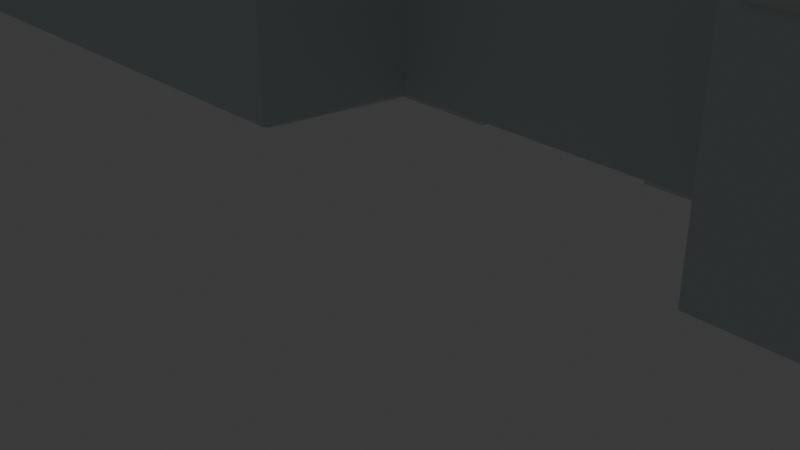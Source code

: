 # Source: Kapitol_MAIN.blend  (saved by Blender 4.3.34; exported with 4.5.12 LTS)
import bpy
from mathutils import Matrix  # noqa: F401  (used for matrix-valued properties, if any)

bpy.ops.wm.read_factory_settings(use_empty=True)
scene = bpy.context.scene
scene.name = 'Scene'

# ---- collections
col_collection = bpy.data.collections.new('Collection'); scene.collection.children.link(col_collection)

# ---- materials (node trees are filled in below, after node groups)
mat_vertex = bpy.data.materials.new('Vertex')
mat_vertex.preview_render_type = 'CLOTH'
mat_vertex_shiny = bpy.data.materials.new('Vertex_Shiny')
mat_vertex_metal = bpy.data.materials.new('Vertex_metal')
mat_vertex_metal.preview_render_type = 'SHADERBALL'

# ---- material node trees
mat_vertex.use_nodes = True; mat_vertex.node_tree.nodes.clear()
_N = mat_vertex.node_tree.nodes; _L = mat_vertex.node_tree.links
n0 = _N.new('ShaderNodeBsdfPrincipled'); n0.name = 'Principled BSDF'; n0.location = (10, 300)
n1 = _N.new('ShaderNodeOutputMaterial'); n1.name = 'Material Output'; n1.location = (300, 300)
n2 = _N.new('ShaderNodeAttribute'); n2.name = 'Attribute'; n2.location = (-180, 280)
n2.attribute_name = 'Attribute'
n3 = _N.new('ShaderNodeRGB'); n3.name = 'RGB'; n3.location = (-488, 321)
n3.outputs[0].default_value = (0.5369, 0.5641, 0.571, 1.0)
n4 = _N.new('ShaderNodeRGB'); n4.name = 'RGB.001'; n4.location = (-637, 235)
n4.outputs[0].default_value = (0.0, 0.1441, 0.04519, 1.0)
n5 = _N.new('ShaderNodeRGB'); n5.name = 'RGB.002'; n5.location = (-632, 423)
n5.outputs[0].default_value = (0.1139, 0.1472, 0.1839, 1.0)
n6 = _N.new('ShaderNodeRGB'); n6.name = 'RGB.003'; n6.location = (-470, 119)
n6.outputs[0].default_value = (0.2462, 0.07619, 0.05286, 1.0)
_L.new(n2.outputs[0], n0.inputs[0])
_L.new(n0.outputs[0], n1.inputs[0])
n1.is_active_output = True
mat_vertex_shiny.use_nodes = True; mat_vertex_shiny.node_tree.nodes.clear()
_N = mat_vertex_shiny.node_tree.nodes; _L = mat_vertex_shiny.node_tree.links
n0 = _N.new('ShaderNodeBsdfPrincipled'); n0.name = 'Principled BSDF'; n0.location = (10, 300)
n0.inputs[2].default_value = 0.09231
n1 = _N.new('ShaderNodeOutputMaterial'); n1.name = 'Material Output'; n1.location = (300, 300)
n2 = _N.new('ShaderNodeAttribute'); n2.name = 'Attribute'; n2.location = (-180, 280)
n2.attribute_name = 'Attribute'
_L.new(n2.outputs[0], n0.inputs[0])
_L.new(n0.outputs[0], n1.inputs[0])
n1.is_active_output = True
mat_vertex_metal.use_nodes = True; mat_vertex_metal.node_tree.nodes.clear()
_N = mat_vertex_metal.node_tree.nodes; _L = mat_vertex_metal.node_tree.links
n0 = _N.new('ShaderNodeBsdfPrincipled'); n0.name = 'Principled BSDF'; n0.location = (10, 300)
n0.inputs[1].default_value = 1.0
n0.inputs[2].default_value = 0.4357
n1 = _N.new('ShaderNodeOutputMaterial'); n1.name = 'Material Output'; n1.location = (300, 300)
n2 = _N.new('ShaderNodeAttribute'); n2.name = 'Attribute'; n2.location = (-180, 280)
n2.attribute_name = 'Attribute'
_L.new(n2.outputs[0], n0.inputs[0])
_L.new(n0.outputs[0], n1.inputs[0])
n1.is_active_output = True

# ---- world
world_world = bpy.data.worlds.new('World'); scene.world = world_world
world_world.use_nodes = True; world_world.node_tree.nodes.clear()
_N = world_world.node_tree.nodes; _L = world_world.node_tree.links
n0 = _N.new('ShaderNodeOutputWorld'); n0.name = 'World Output'; n0.location = (300, 300)
n1 = _N.new('ShaderNodeBackground'); n1.name = 'Background'; n1.location = (10, 300)
n1.inputs[0].default_value = (0.05088, 0.05088, 0.05088, 1.0)
_L.new(n1.outputs[0], n0.inputs[0])
n0.is_active_output = True
world_world.color = (0.05088, 0.05088, 0.05088)
world_world.sun_shadow_jitter_overblur = 0.0

# ---- cameras
cam_camera = bpy.data.cameras.new('Camera')
cam_camera.clip_end = 100.0
cam_camera.ortho_scale = 7.314

# ---- lights
light_light = bpy.data.lights.new('Light', 'POINT')
light_light.energy = 1000.0
light_light.shadow_soft_size = 0.1
light_point = bpy.data.lights.new('Point', 'POINT')
light_point.energy = 207.1

# ---- meshes
me_cube_001 = bpy.data.meshes.new('Cube.001')
me_cube_001.from_pydata([(-1.0, 0.0281, 1.192e-07), (-1.0, 2.028, 1.192e-07), (1.0, 0.0281, 1.192e-07), (1.0, 2.028, 1.192e-07), (-0.2853, 2.028, -1.192e-07), (0.2853, 2.028, -1.192e-07), (0.2853, 0.02811, -1.192e-07), (-0.2853, 0.02811, -1.192e-07), (-0.2567, 1.853, -3.576e-07), (0.2567, 1.853, -3.576e-07), (0.2567, 0.1385, -5.96e-07), (-0.2567, 0.1385, -5.96e-07), (-1.0, 0.08279, -5.96e-08), (-1.0, 1.984, 5.96e-08), (1.0, 1.984, 5.96e-08), (1.0, 0.08279, -5.96e-08), (1.0, 0.3104, -6.557e-07), (-1.0, 0.3104, -6.557e-07), (0.2567, 0.3224, -9.537e-07), (-0.2567, 0.3224, -9.537e-07), (-1.0, 1.753, -4.768e-07), (1.0, 1.753, -4.768e-07), (0.2567, 1.722, -7.153e-07), (-0.2567, 1.722, -7.153e-07), (1.0, 0.6382, -5.364e-07), (1.0, 0.4191, -7.749e-07), (-1.0, 0.4191, -7.749e-07), (-1.0, 0.6382, -5.364e-07), (0.2567, 0.6382, -5.364e-07), (0.2567, 0.4191, -7.749e-07), (-0.2567, 0.6382, -5.364e-07), (-0.2567, 0.4191, -7.749e-07), (-1.0, 0.7546, -5.364e-07), (-1.0, 0.9693, -5.364e-07), (1.0, 0.9693, -5.364e-07), (1.0, 0.7546, -5.364e-07), (0.2567, 0.9693, -5.364e-07), (0.2567, 0.7546, -5.364e-07), (-0.2567, 0.9693, -5.364e-07), (-0.2567, 0.7546, -5.364e-07), (-1.0, 1.085, -5.364e-07), (-1.0, 1.3, -5.364e-07), (1.0, 1.3, -5.364e-07), (1.0, 1.085, -5.364e-07), (0.2567, 1.3, -5.364e-07), (0.2567, 1.085, -5.364e-07), (-0.2567, 1.3, -5.364e-07), (-0.2567, 1.085, -5.364e-07), (-1.0, 1.415, -5.364e-07), (-1.0, 1.632, -6.557e-07), (1.0, 1.632, -6.557e-07), (1.0, 1.415, -5.364e-07), (0.2567, 1.632, -6.557e-07), (0.2567, 1.415, -5.364e-07), (-0.2567, 1.632, -6.557e-07), (-0.2567, 1.415, -5.364e-07), (0.2853, 2.028, 0.1167), (1.0, 2.028, 0.1167), (-0.2853, 0.02811, 0.1167), (-1.0, 0.0281, 0.1167), (-1.0, 2.028, 0.1167), (-0.2853, 2.028, 0.1167), (0.2567, 1.853, 0.1167), (1.0, 0.0281, 0.1167), (0.2853, 0.02811, 0.1167), (-0.2567, 0.1385, 0.1167), (-0.2567, 1.853, 0.1167), (0.2567, 0.1385, 0.1167), (-1.0, 1.984, 0.1167), (1.0, 0.08279, 0.1167), (-1.0, 0.08279, 0.1167), (-1.0, 1.753, 0.1167), (1.0, 1.984, 0.1167), (1.0, 0.3104, 0.1167), (0.2567, 0.3224, 0.1167), (-0.2567, 0.3224, 0.1167), (1.0, 0.4191, 0.1167), (-1.0, 0.3104, 0.1167), (0.2567, 0.4191, 0.1167), (-0.2567, 0.4191, 0.1167), (-1.0, 1.632, 0.1167), (1.0, 1.753, 0.1167), (0.2567, 1.722, 0.1167), (-0.2567, 1.722, 0.1167), (1.0, 0.7546, 0.1167), (1.0, 0.6382, 0.1167), (-1.0, 0.4191, 0.1167), (-1.0, 0.6382, 0.1167), (0.2567, 0.7546, 0.1167), (0.2567, 0.6382, 0.1167), (-0.2567, 0.7546, 0.1167), (-0.2567, 0.6382, 0.1167), (-1.0, 0.7546, 0.1167), (-1.0, 0.9693, 0.1167), (1.0, 1.085, 0.1167), (1.0, 0.9693, 0.1167), (0.2567, 1.085, 0.1167), (0.2567, 0.9693, 0.1167), (-0.2567, 1.085, 0.1167), (-0.2567, 0.9693, 0.1167), (-1.0, 1.085, 0.1167), (-1.0, 1.3, 0.1167), (1.0, 1.415, 0.1167), (1.0, 1.3, 0.1167), (0.2567, 1.415, 0.1167), (0.2567, 1.3, 0.1167), (-0.2567, 1.415, 0.1167), (-0.2567, 1.3, 0.1167), (-1.0, 1.415, 0.1167), (1.0, 1.632, 0.1167), (0.2567, 1.632, 0.1167), (-0.2567, 1.632, 0.1167)], [], [(29, 18, 16, 25), (22, 52, 50, 21), (15, 10, 6, 2), (37, 28, 24, 35), (45, 36, 34, 43), (53, 44, 42, 51), (13, 8, 4, 1), (11, 12, 0, 7), (19, 17, 12, 11), (5, 9, 14, 3), (55, 46, 44, 53), (47, 38, 36, 45), (39, 30, 28, 37), (31, 19, 18, 29), (16, 18, 10, 15), (23, 54, 52, 22), (41, 46, 55, 48), (33, 38, 47, 40), (27, 30, 39, 32), (17, 19, 31, 26), (18, 19, 11, 10), (49, 54, 23, 20), (9, 8, 23, 22), (14, 9, 22, 21), (8, 13, 20, 23), (28, 30, 31, 29), (24, 28, 29, 25), (30, 27, 26, 31), (36, 38, 39, 37), (34, 36, 37, 35), (38, 33, 32, 39), (44, 46, 47, 45), (42, 44, 45, 43), (46, 41, 40, 47), (52, 54, 55, 53), (50, 52, 53, 51), (54, 49, 48, 55), (78, 76, 73, 74), (82, 81, 109, 110), (69, 63, 64, 67), (88, 84, 85, 89), (96, 94, 95, 97), (104, 102, 103, 105), (68, 60, 61, 66), (65, 58, 59, 70), (75, 65, 70, 77), (56, 57, 72, 62), (106, 104, 105, 107), (98, 96, 97, 99), (90, 88, 89, 91), (79, 78, 74, 75), (73, 69, 67, 74), (83, 82, 110, 111), (101, 108, 106, 107), (93, 100, 98, 99), (87, 92, 90, 91), (77, 86, 79, 75), (74, 67, 65, 75), (80, 71, 83, 111), (62, 82, 83, 66), (72, 81, 82, 62), (66, 83, 71, 68), (89, 78, 79, 91), (85, 76, 78, 89), (91, 79, 86, 87), (97, 88, 90, 99), (95, 84, 88, 97), (99, 90, 92, 93), (105, 96, 98, 107), (103, 94, 96, 105), (107, 98, 100, 101), (110, 104, 106, 111), (109, 102, 104, 110), (111, 106, 108, 80), (25, 76, 85, 24), (40, 100, 93, 33), (33, 93, 92, 32), (48, 108, 101, 41), (2, 63, 69, 15), (26, 86, 77, 17), (41, 101, 100, 40), (34, 95, 94, 43), (49, 80, 108, 48), (12, 70, 59, 0), (27, 87, 86, 26), (42, 103, 102, 51), (35, 84, 95, 34), (50, 109, 81, 21), (13, 68, 71, 20), (43, 94, 103, 42), (3, 57, 56, 5), (51, 102, 109, 50), (14, 72, 57, 3), (0, 59, 58, 7), (15, 69, 73, 16), (4, 61, 60, 1), (20, 71, 80, 49), (5, 56, 62, 9), (21, 81, 72, 14), (6, 64, 63, 2), (7, 58, 65, 11), (8, 66, 61, 4), (9, 62, 66, 8), (10, 67, 64, 6), (16, 73, 76, 25), (11, 65, 67, 10), (24, 85, 84, 35), (17, 77, 70, 12), (32, 92, 87, 27), (1, 60, 68, 13)])
_uv = me_cube_001.uv_layers.new(name='UVMap')
_uv.uv.foreach_set('vector', [0.625, 0.4326, 0.625, -1.337, 0.625, -0.4438, 0.625, 0.6061, 0.625, 0.3229, 0.625, 0.2795, 0.625, 0.2931, 0.625, 0.39, 0.625, 0.1899, 0.625, -0.1683, 0.625, 0.7263, 0.625, 0.487, 0.625, 0.4298, 0.625, 0.4184, 0.625, 0.5723, 0.625, 0.5955, 0.625, 0.4271, 0.625, 0.4156, 0.625, 0.5617, 0.625, 0.5851, 0.625, 0.4245, 0.625, 0.4128, 0.625, 0.551, 0.625, 0.5748, 0.625, 0.1914, 0.625, 0.3961, 0.625, 0.2603, 0.625, 0.188, 0.625, -0.2212, 0.625, -0.3753, 0.625, 0.0439, 0.625, 0.7573, 0.625, -1.476, 0.625, -0.8499, 0.625, -0.3753, 0.625, -0.2212, 0.625, 0.4897, 0.625, 0.3539, 0.625, 0.5586, 0.625, 0.562, 0.625, 0.3255, 0.625, 0.3372, 0.625, 0.4128, 0.625, 0.4245, 0.625, 0.3229, 0.625, 0.3344, 0.625, 0.4156, 0.625, 0.4271, 0.625, 0.3202, 0.625, 0.3316, 0.625, 0.4184, 0.625, 0.4298, 0.625, 0.3174, 0.625, -1.476, 0.625, -1.337, 0.625, 0.4326, 0.625, -0.4438, 0.625, -1.337, 0.625, -0.1683, 0.625, 0.1899, 0.625, 0.4271, 0.625, 0.4705, 0.625, 0.2795, 0.625, 0.3229, 0.625, 0.199, 0.625, 0.3372, 0.625, 0.3255, 0.625, 0.1752, 0.625, 0.1883, 0.625, 0.3344, 0.625, 0.3229, 0.625, 0.1649, 0.625, 0.1777, 0.625, 0.3316, 0.625, 0.3202, 0.625, 0.1545, 0.625, -0.8499, 0.625, -1.476, 0.625, 0.3174, 0.625, 0.1439, 0.625, -1.337, 0.625, -1.476, 0.625, -0.2212, 0.625, -0.1683, 0.625, 0.4569, 0.625, 0.4705, 0.625, 0.4271, 0.625, 0.36, 0.625, 0.3539, 0.625, 0.3961, 0.625, 0.4271, 0.625, 0.3229, 0.625, 0.5586, 0.625, 0.3539, 0.625, 0.3229, 0.625, 0.39, 0.625, 0.3961, 0.625, 0.1914, 0.625, 0.36, 0.625, 0.4271, 0.625, 0.4184, 0.625, 0.3316, 0.625, 0.3174, 0.625, 0.4326, 0.625, 0.5723, 0.625, 0.4184, 0.625, 0.4326, 0.625, 0.6061, 0.625, 0.3316, 0.625, 0.1777, 0.625, 0.1439, 0.625, 0.3174, 0.625, 0.4156, 0.625, 0.3344, 0.625, 0.3202, 0.625, 0.4298, 0.625, 0.5617, 0.625, 0.4156, 0.625, 0.4298, 0.625, 0.5955, 0.625, 0.3344, 0.625, 0.1883, 0.625, 0.1545, 0.625, 0.3202, 0.625, 0.4128, 0.625, 0.3372, 0.625, 0.3229, 0.625, 0.4271, 0.625, 0.551, 0.625, 0.4128, 0.625, 0.4271, 0.625, 0.5851, 0.625, 0.3372, 0.625, 0.199, 0.625, 0.1649, 0.625, 0.3229, 0.625, 0.2795, 0.625, 0.4705, 0.625, 0.3255, 0.625, 0.4245, 0.625, 0.2931, 0.625, 0.2795, 0.625, 0.4245, 0.625, 0.5748, 0.625, 0.4705, 0.625, 0.4569, 0.625, 0.1752, 0.625, 0.3255, 0.625, 0.4326, 0.625, 0.6061, 0.625, -0.4438, 0.625, -1.337, 0.625, 0.3229, 0.625, 0.39, 0.625, 0.2931, 0.625, 0.2795, 0.625, 0.1899, 0.625, 0.487, 0.625, 0.7263, 0.625, -0.1683, 0.625, 0.4298, 0.625, 0.5955, 0.625, 0.5723, 0.625, 0.4184, 0.625, 0.4271, 0.625, 0.5851, 0.625, 0.5617, 0.625, 0.4156, 0.625, 0.4245, 0.625, 0.5748, 0.625, 0.551, 0.625, 0.4128, 0.625, 0.1914, 0.625, 0.188, 0.625, 0.2603, 0.625, 0.3961, 0.625, -0.2212, 0.625, 0.7573, 0.625, 0.0439, 0.625, -0.3753, 0.625, -1.476, 0.625, -0.2212, 0.625, -0.3753, 0.625, -0.8499, 0.625, 0.4897, 0.625, 0.562, 0.625, 0.5586, 0.625, 0.3539, 0.625, 0.3255, 0.625, 0.4245, 0.625, 0.4128, 0.625, 0.3372, 0.625, 0.3229, 0.625, 0.4271, 0.625, 0.4156, 0.625, 0.3344, 0.625, 0.3202, 0.625, 0.4298, 0.625, 0.4184, 0.625, 0.3316, 0.625, 0.3174, 0.625, 0.4326, 0.625, -1.337, 0.625, -1.476, 0.625, -0.4438, 0.625, 0.1899, 0.625, -0.1683, 0.625, -1.337, 0.625, 0.4271, 0.625, 0.3229, 0.625, 0.2795, 0.625, 0.4705, 0.625, 0.199, 0.625, 0.1752, 0.625, 0.3255, 0.625, 0.3372, 0.625, 0.1883, 0.625, 0.1649, 0.625, 0.3229, 0.625, 0.3344, 0.625, 0.1777, 0.625, 0.1545, 0.625, 0.3202, 0.625, 0.3316, 0.625, -0.8499, 0.625, 0.1439, 0.625, 0.3174, 0.625, -1.476, 0.625, -1.337, 0.625, -0.1683, 0.625, -0.2212, 0.625, -1.476, 0.625, 0.4569, 0.625, 0.36, 0.625, 0.4271, 0.625, 0.4705, 0.625, 0.3539, 0.625, 0.3229, 0.625, 0.4271, 0.625, 0.3961, 0.625, 0.5586, 0.625, 0.39, 0.625, 0.3229, 0.625, 0.3539, 0.625, 0.3961, 0.625, 0.4271, 0.625, 0.36, 0.625, 0.1914, 0.625, 0.4184, 0.625, 0.4326, 0.625, 0.3174, 0.625, 0.3316, 0.625, 0.5723, 0.625, 0.6061, 0.625, 0.4326, 0.625, 0.4184, 0.625, 0.3316, 0.625, 0.3174, 0.625, 0.1439, 0.625, 0.1777, 0.625, 0.4156, 0.625, 0.4298, 0.625, 0.3202, 0.625, 0.3344, 0.625, 0.5617, 0.625, 0.5955, 0.625, 0.4298, 0.625, 0.4156, 0.625, 0.3344, 0.625, 0.3202, 0.625, 0.1545, 0.625, 0.1883, 0.625, 0.4128, 0.625, 0.4271, 0.625, 0.3229, 0.625, 0.3372, 0.625, 0.551, 0.625, 0.5851, 0.625, 0.4271, 0.625, 0.4128, 0.625, 0.3372, 0.625, 0.3229, 0.625, 0.1649, 0.625, 0.199, 0.625, 0.2795, 0.625, 0.4245, 0.625, 0.3255, 0.625, 0.4705, 0.625, 0.2931, 0.625, 0.5748, 0.625, 0.4245, 0.625, 0.2795, 0.625, 0.4705, 0.625, 0.3255, 0.625, 0.1752, 0.625, 0.4569, 0.625, 0.6061, 0.625, 0.6061, 0.625, 0.5723, 0.625, 0.5723, 0.625, 0.1649, 0.625, 0.1649, 0.625, 0.1883, 0.625, 0.1883, 0.625, 0.1883, 0.625, 0.1883, 0.625, 0.1545, 0.625, 0.1545, 0.625, 0.1752, 0.625, 0.1752, 0.625, 0.199, 0.625, 0.199, 0.625, 0.487, 0.625, 0.487, 0.625, 0.1899, 0.625, 0.1899, 0.625, 0.1439, 0.625, 0.1439, 0.625, -0.8499, 0.625, -0.8499, 0.625, 0.199, 0.625, 0.199, 0.625, 0.1649, 0.625, 0.1649, 0.625, 0.5617, 0.625, 0.5617, 0.625, 0.5851, 0.625, 0.5851, 0.625, 0.4569, 0.625, 0.4569, 0.625, 0.1752, 0.625, 0.1752, 0.625, -0.3753, 0.625, -0.3753, 0.625, 0.0439, 0.625, 0.0439, 0.625, 0.1777, 0.625, 0.1777, 0.625, 0.1439, 0.625, 0.1439, 0.625, 0.551, 0.625, 0.551, 0.625, 0.5748, 0.625, 0.5748, 0.625, 0.5955, 0.625, 0.5955, 0.625, 0.5617, 0.625, 0.5617, 0.625, 0.2931, 0.625, 0.2931, 0.625, 0.39, 0.625, 0.39, 0.625, 0.1914, 0.625, 0.1914, 0.625, 0.36, 0.625, 0.36, 0.625, 0.5851, 0.625, 0.5851, 0.625, 0.551, 0.625, 0.551, 0.625, 0.562, 0.625, 0.562, 0.625, 0.4897, 0.625, 0.4897, 0.625, 0.5748, 0.625, 0.5748, 0.625, 0.2931, 0.625, 0.2931, 0.625, 0.5586, 0.625, 0.5586, 0.625, 0.562, 0.625, 0.562, 0.625, 0.0439, 0.625, 0.0439, 0.625, 0.7573, 0.625, 0.7573, 0.625, 0.1899, 0.625, 0.1899, 0.625, -0.4438, 0.625, -0.4438, 0.625, 0.2603, 0.625, 0.2603, 0.625, 0.188, 0.625, 0.188, 0.625, 0.36, 0.625, 0.36, 0.625, 0.4569, 0.625, 0.4569, 0.625, 0.4897, 0.625, 0.4897, 0.625, 0.3539, 0.625, 0.3539, 0.625, 0.39, 0.625, 0.39, 0.625, 0.5586, 0.625, 0.5586, 0.625, 0.7263, 0.625, 0.7263, 0.625, 0.487, 0.625, 0.487, 0.625, 0.7573, 0.625, 0.7573, 0.625, -0.2212, 0.625, -0.2212, 0.625, 0.3961, 0.625, 0.3961, 0.625, 0.2603, 0.625, 0.2603, 0.625, 0.3539, 0.625, 0.3539, 0.625, 0.3961, 0.625, 0.3961, 0.625, -0.1683, 0.625, -0.1683, 0.625, 0.7263, 0.625, 0.7263, 0.625, -0.4438, 0.625, -0.4438, 0.625, 0.6061, 0.625, 0.6061, 0.625, -0.2212, 0.625, -0.2212, 0.625, -0.1683, 0.625, -0.1683, 0.625, 0.5723, 0.625, 0.5723, 0.625, 0.5955, 0.625, 0.5955, 0.625, -0.8499, 0.625, -0.8499, 0.625, -0.3753, 0.625, -0.3753, 0.625, 0.1545, 0.625, 0.1545, 0.625, 0.1777, 0.625, 0.1777, 0.625, 0.188, 0.625, 0.188, 0.625, 0.1914, 0.625, 0.1914])
_ca = me_cube_001.color_attributes.new('Attribute', 'BYTE_COLOR', 'CORNER')
_ca.data.foreach_set('color', [0.624, 0.6939, 0.7084, 1.0, 0.624, 0.6939, 0.7084, 1.0, 0.624, 0.6939, 0.7084, 1.0, 0.624, 0.6939, 0.7084, 1.0, 0.624, 0.6939, 0.7084, 1.0, 0.624, 0.6939, 0.7084, 1.0, 0.624, 0.6939, 0.7084, 1.0, 0.624, 0.6939, 0.7084, 1.0, 0.624, 0.6939, 0.7084, 1.0, 0.624, 0.6939, 0.7084, 1.0, 0.624, 0.6939, 0.7084, 1.0, 0.624, 0.6939, 0.7084, 1.0, 0.624, 0.6939, 0.7084, 1.0, 0.624, 0.6939, 0.7084, 1.0, 0.624, 0.6939, 0.7084, 1.0, 0.624, 0.6939, 0.7084, 1.0, 0.624, 0.6939, 0.7084, 1.0, 0.624, 0.6939, 0.7084, 1.0, 0.624, 0.6939, 0.7084, 1.0, 0.624, 0.6939, 0.7084, 1.0, 0.624, 0.6939, 0.7084, 1.0, 0.624, 0.6939, 0.7084, 1.0, 0.624, 0.6939, 0.7084, 1.0, 0.624, 0.6939, 0.7084, 1.0, 0.624, 0.6939, 0.7084, 1.0, 0.624, 0.6939, 0.7084, 1.0, 0.624, 0.6939, 0.7084, 1.0, 0.624, 0.6939, 0.7084, 1.0, 0.624, 0.6939, 0.7084, 1.0, 0.624, 0.6939, 0.7084, 1.0, 0.624, 0.6939, 0.7084, 1.0, 0.624, 0.6939, 0.7084, 1.0, 0.624, 0.6939, 0.7084, 1.0, 0.624, 0.6939, 0.7084, 1.0, 0.624, 0.6939, 0.7084, 1.0, 0.624, 0.6939, 0.7084, 1.0, 0.624, 0.6939, 0.7084, 1.0, 0.624, 0.6939, 0.7084, 1.0, 0.624, 0.6939, 0.7084, 1.0, 0.624, 0.6939, 0.7084, 1.0, 0.624, 0.6939, 0.7084, 1.0, 0.624, 0.6939, 0.7084, 1.0, 0.624, 0.6939, 0.7084, 1.0, 0.624, 0.6939, 0.7084, 1.0, 0.624, 0.6939, 0.7084, 1.0, 0.624, 0.6939, 0.7084, 1.0, 0.624, 0.6939, 0.7084, 1.0, 0.624, 0.6939, 0.7084, 1.0, 0.624, 0.6939, 0.7084, 1.0, 0.624, 0.6939, 0.7084, 1.0, 0.624, 0.6939, 0.7084, 1.0, 0.624, 0.6939, 0.7084, 1.0, 0.624, 0.6939, 0.7084, 1.0, 0.624, 0.6939, 0.7084, 1.0, 0.624, 0.6939, 0.7084, 1.0, 0.624, 0.6939, 0.7084, 1.0, 0.624, 0.6939, 0.7084, 1.0, 0.624, 0.6939, 0.7084, 1.0, 0.624, 0.6939, 0.7084, 1.0, 0.624, 0.6939, 0.7084, 1.0, 0.624, 0.6939, 0.7084, 1.0, 0.624, 0.6939, 0.7084, 1.0, 0.624, 0.6939, 0.7084, 1.0, 0.624, 0.6939, 0.7084, 1.0, 0.624, 0.6939, 0.7084, 1.0, 0.624, 0.6939, 0.7084, 1.0, 0.624, 0.6939, 0.7084, 1.0, 0.624, 0.6939, 0.7084, 1.0, 0.624, 0.6939, 0.7084, 1.0, 0.624, 0.6939, 0.7084, 1.0, 0.624, 0.6939, 0.7084, 1.0, 0.624, 0.6939, 0.7084, 1.0, 0.624, 0.6939, 0.7084, 1.0, 0.624, 0.6939, 0.7084, 1.0, 0.624, 0.6939, 0.7084, 1.0, 0.624, 0.6939, 0.7084, 1.0, 0.624, 0.6939, 0.7084, 1.0, 0.624, 0.6939, 0.7084, 1.0, 0.624, 0.6939, 0.7084, 1.0, 0.624, 0.6939, 0.7084, 1.0, 0.624, 0.6939, 0.7084, 1.0, 0.624, 0.6939, 0.7084, 1.0, 0.624, 0.6939, 0.7084, 1.0, 0.624, 0.6939, 0.7084, 1.0, 0.624, 0.6939, 0.7084, 1.0, 0.624, 0.6939, 0.7084, 1.0, 0.624, 0.6939, 0.7084, 1.0, 0.624, 0.6939, 0.7084, 1.0, 0.624, 0.6939, 0.7084, 1.0, 0.624, 0.6939, 0.7084, 1.0, 0.624, 0.6939, 0.7084, 1.0, 0.624, 0.6939, 0.7084, 1.0, 0.624, 0.6939, 0.7084, 1.0, 0.624, 0.6939, 0.7084, 1.0, 0.624, 0.6939, 0.7084, 1.0, 0.624, 0.6939, 0.7084, 1.0, 0.624, 0.6939, 0.7084, 1.0, 0.624, 0.6939, 0.7084, 1.0, 0.624, 0.6939, 0.7084, 1.0, 0.624, 0.6939, 0.7084, 1.0, 0.624, 0.6939, 0.7084, 1.0, 0.624, 0.6939, 0.7084, 1.0, 0.624, 0.6939, 0.7084, 1.0, 0.624, 0.6939, 0.7084, 1.0, 0.624, 0.6939, 0.7084, 1.0, 0.624, 0.6939, 0.7084, 1.0, 0.624, 0.6939, 0.7084, 1.0, 0.624, 0.6939, 0.7084, 1.0, 0.624, 0.6939, 0.7084, 1.0, 0.624, 0.6939, 0.7084, 1.0, 0.624, 0.6939, 0.7084, 1.0, 0.624, 0.6939, 0.7084, 1.0, 0.624, 0.6939, 0.7084, 1.0, 0.624, 0.6939, 0.7084, 1.0, 0.624, 0.6939, 0.7084, 1.0, 0.624, 0.6939, 0.7084, 1.0, 0.624, 0.6939, 0.7084, 1.0, 0.624, 0.6939, 0.7084, 1.0, 0.624, 0.6939, 0.7084, 1.0, 0.624, 0.6939, 0.7084, 1.0, 0.624, 0.6939, 0.7084, 1.0, 0.624, 0.6939, 0.7084, 1.0, 0.624, 0.6939, 0.7084, 1.0, 0.624, 0.6939, 0.7084, 1.0, 0.624, 0.6939, 0.7084, 1.0, 0.624, 0.6939, 0.7084, 1.0, 0.624, 0.6939, 0.7084, 1.0, 0.624, 0.6939, 0.7084, 1.0, 0.624, 0.6939, 0.7084, 1.0, 0.624, 0.6939, 0.7084, 1.0, 0.624, 0.6939, 0.7084, 1.0, 0.624, 0.6939, 0.7084, 1.0, 0.624, 0.6939, 0.7084, 1.0, 0.624, 0.6939, 0.7084, 1.0, 0.624, 0.6939, 0.7084, 1.0, 0.624, 0.6939, 0.7084, 1.0, 0.624, 0.6939, 0.7084, 1.0, 0.624, 0.6939, 0.7084, 1.0, 0.624, 0.6939, 0.7084, 1.0, 0.624, 0.6939, 0.7084, 1.0, 0.624, 0.6939, 0.7084, 1.0, 0.624, 0.6939, 0.7084, 1.0, 0.624, 0.6939, 0.7084, 1.0, 0.624, 0.6939, 0.7084, 1.0, 0.624, 0.6939, 0.7084, 1.0, 0.624, 0.6939, 0.7084, 1.0, 0.624, 0.6939, 0.7084, 1.0, 0.624, 0.6939, 0.7084, 1.0, 0.624, 0.6939, 0.7084, 1.0, 0.624, 0.6939, 0.7084, 1.0, 0.624, 0.6939, 0.7084, 1.0, 0.624, 0.6939, 0.7084, 1.0, 0.624, 0.6939, 0.7084, 1.0, 0.624, 0.6939, 0.7084, 1.0, 0.624, 0.6939, 0.7084, 1.0, 0.624, 0.6939, 0.7084, 1.0, 0.624, 0.6939, 0.7084, 1.0, 0.624, 0.6939, 0.7084, 1.0, 0.624, 0.6939, 0.7084, 1.0, 0.624, 0.6939, 0.7084, 1.0, 0.624, 0.6939, 0.7084, 1.0, 0.624, 0.6939, 0.7084, 1.0, 0.624, 0.6939, 0.7084, 1.0, 0.624, 0.6939, 0.7084, 1.0, 0.624, 0.6939, 0.7084, 1.0, 0.624, 0.6939, 0.7084, 1.0, 0.624, 0.6939, 0.7084, 1.0, 0.624, 0.6939, 0.7084, 1.0, 0.624, 0.6939, 0.7084, 1.0, 0.624, 0.6939, 0.7084, 1.0, 0.624, 0.6939, 0.7084, 1.0, 0.624, 0.6939, 0.7084, 1.0, 0.624, 0.6939, 0.7084, 1.0, 0.624, 0.6939, 0.7084, 1.0, 0.624, 0.6939, 0.7084, 1.0, 0.624, 0.6939, 0.7084, 1.0, 0.624, 0.6939, 0.7084, 1.0, 0.624, 0.6939, 0.7084, 1.0, 0.624, 0.6939, 0.7084, 1.0, 0.624, 0.6939, 0.7084, 1.0, 0.624, 0.6939, 0.7084, 1.0, 0.624, 0.6939, 0.7084, 1.0, 0.624, 0.6939, 0.7084, 1.0, 0.624, 0.6939, 0.7084, 1.0, 0.624, 0.6939, 0.7084, 1.0, 0.624, 0.6939, 0.7084, 1.0, 0.624, 0.6939, 0.7084, 1.0, 0.624, 0.6939, 0.7084, 1.0, 0.624, 0.6939, 0.7084, 1.0, 0.624, 0.6939, 0.7084, 1.0, 0.624, 0.6939, 0.7084, 1.0, 0.624, 0.6939, 0.7084, 1.0, 0.624, 0.6939, 0.7084, 1.0, 0.624, 0.6939, 0.7084, 1.0, 0.624, 0.6939, 0.7084, 1.0, 0.624, 0.6939, 0.7084, 1.0, 0.624, 0.6939, 0.7084, 1.0, 0.624, 0.6939, 0.7084, 1.0, 0.624, 0.6939, 0.7084, 1.0, 0.624, 0.6939, 0.7084, 1.0, 0.624, 0.6939, 0.7084, 1.0, 0.624, 0.6939, 0.7084, 1.0, 0.624, 0.6939, 0.7084, 1.0, 0.624, 0.6939, 0.7084, 1.0, 0.624, 0.6939, 0.7084, 1.0, 0.624, 0.6939, 0.7084, 1.0, 0.624, 0.6939, 0.7084, 1.0, 0.624, 0.6939, 0.7084, 1.0, 0.624, 0.6939, 0.7084, 1.0, 0.624, 0.6939, 0.7084, 1.0, 0.624, 0.6939, 0.7084, 1.0, 0.624, 0.6939, 0.7084, 1.0, 0.624, 0.6939, 0.7084, 1.0, 0.624, 0.6939, 0.7084, 1.0, 0.624, 0.6939, 0.7084, 1.0, 0.624, 0.6939, 0.7084, 1.0, 0.624, 0.6939, 0.7084, 1.0, 0.624, 0.6939, 0.7084, 1.0, 0.624, 0.6939, 0.7084, 1.0, 0.624, 0.6939, 0.7084, 1.0, 0.624, 0.6939, 0.7084, 1.0, 0.624, 0.6939, 0.7084, 1.0, 0.624, 0.6939, 0.7084, 1.0, 0.624, 0.6939, 0.7084, 1.0, 0.624, 0.6939, 0.7084, 1.0, 0.624, 0.6939, 0.7084, 1.0, 0.624, 0.6939, 0.7084, 1.0, 0.624, 0.6939, 0.7084, 1.0, 0.624, 0.6939, 0.7084, 1.0, 0.624, 0.6939, 0.7084, 1.0, 0.624, 0.6939, 0.7084, 1.0, 0.624, 0.6939, 0.7084, 1.0, 0.624, 0.6939, 0.7084, 1.0, 0.624, 0.6939, 0.7084, 1.0, 0.624, 0.6939, 0.7084, 1.0, 0.624, 0.6939, 0.7084, 1.0, 0.624, 0.6939, 0.7084, 1.0, 0.624, 0.6939, 0.7084, 1.0, 0.624, 0.6939, 0.7084, 1.0, 0.624, 0.6939, 0.7084, 1.0, 0.624, 0.6939, 0.7084, 1.0, 0.624, 0.6939, 0.7084, 1.0, 0.624, 0.6939, 0.7084, 1.0, 0.624, 0.6939, 0.7084, 1.0, 0.624, 0.6939, 0.7084, 1.0, 0.624, 0.6939, 0.7084, 1.0, 0.624, 0.6939, 0.7084, 1.0, 0.624, 0.6939, 0.7084, 1.0, 0.624, 0.6939, 0.7084, 1.0, 0.624, 0.6939, 0.7084, 1.0, 0.624, 0.6939, 0.7084, 1.0, 0.624, 0.6939, 0.7084, 1.0, 0.624, 0.6939, 0.7084, 1.0, 0.624, 0.6939, 0.7084, 1.0, 0.624, 0.6939, 0.7084, 1.0, 0.624, 0.6939, 0.7084, 1.0, 0.624, 0.6939, 0.7084, 1.0, 0.624, 0.6939, 0.7084, 1.0, 0.624, 0.6939, 0.7084, 1.0, 0.624, 0.6939, 0.7084, 1.0, 0.624, 0.6939, 0.7084, 1.0, 0.624, 0.6939, 0.7084, 1.0, 0.624, 0.6939, 0.7084, 1.0, 0.624, 0.6939, 0.7084, 1.0, 0.624, 0.6939, 0.7084, 1.0, 0.624, 0.6939, 0.7084, 1.0, 0.624, 0.6939, 0.7084, 1.0, 0.624, 0.6939, 0.7084, 1.0, 0.624, 0.6939, 0.7084, 1.0, 0.624, 0.6939, 0.7084, 1.0, 0.624, 0.6939, 0.7084, 1.0, 0.624, 0.6939, 0.7084, 1.0, 0.624, 0.6939, 0.7084, 1.0, 0.624, 0.6939, 0.7084, 1.0, 0.624, 0.6939, 0.7084, 1.0, 0.624, 0.6939, 0.7084, 1.0, 0.624, 0.6939, 0.7084, 1.0, 0.624, 0.6939, 0.7084, 1.0, 0.624, 0.6939, 0.7084, 1.0, 0.624, 0.6939, 0.7084, 1.0, 0.624, 0.6939, 0.7084, 1.0, 0.624, 0.6939, 0.7084, 1.0, 0.624, 0.6939, 0.7084, 1.0, 0.624, 0.6939, 0.7084, 1.0, 0.624, 0.6939, 0.7084, 1.0, 0.624, 0.6939, 0.7084, 1.0, 0.624, 0.6939, 0.7084, 1.0, 0.624, 0.6939, 0.7084, 1.0, 0.624, 0.6939, 0.7084, 1.0, 0.624, 0.6939, 0.7084, 1.0, 0.624, 0.6939, 0.7084, 1.0, 0.624, 0.6939, 0.7084, 1.0, 0.624, 0.6939, 0.7084, 1.0, 0.624, 0.6939, 0.7084, 1.0, 0.624, 0.6939, 0.7084, 1.0, 0.624, 0.6939, 0.7084, 1.0, 0.624, 0.6939, 0.7084, 1.0, 0.624, 0.6939, 0.7084, 1.0, 0.624, 0.6939, 0.7084, 1.0, 0.624, 0.6939, 0.7084, 1.0, 0.624, 0.6939, 0.7084, 1.0, 0.624, 0.6939, 0.7084, 1.0, 0.624, 0.6939, 0.7084, 1.0, 0.624, 0.6939, 0.7084, 1.0, 0.624, 0.6939, 0.7084, 1.0, 0.624, 0.6939, 0.7084, 1.0, 0.624, 0.6939, 0.7084, 1.0, 0.624, 0.6939, 0.7084, 1.0, 0.624, 0.6939, 0.7084, 1.0, 0.624, 0.6939, 0.7084, 1.0, 0.624, 0.6939, 0.7084, 1.0, 0.624, 0.6939, 0.7084, 1.0, 0.624, 0.6939, 0.7084, 1.0, 0.624, 0.6939, 0.7084, 1.0, 0.624, 0.6939, 0.7084, 1.0, 0.624, 0.6939, 0.7084, 1.0, 0.624, 0.6939, 0.7084, 1.0, 0.624, 0.6939, 0.7084, 1.0, 0.624, 0.6939, 0.7084, 1.0, 0.624, 0.6939, 0.7084, 1.0, 0.624, 0.6939, 0.7084, 1.0, 0.624, 0.6939, 0.7084, 1.0, 0.624, 0.6939, 0.7084, 1.0, 0.624, 0.6939, 0.7084, 1.0, 0.624, 0.6939, 0.7084, 1.0, 0.624, 0.6939, 0.7084, 1.0, 0.624, 0.6939, 0.7084, 1.0, 0.624, 0.6939, 0.7084, 1.0, 0.624, 0.6939, 0.7084, 1.0, 0.624, 0.6939, 0.7084, 1.0, 0.624, 0.6939, 0.7084, 1.0, 0.624, 0.6939, 0.7084, 1.0, 0.624, 0.6939, 0.7084, 1.0, 0.624, 0.6939, 0.7084, 1.0, 0.624, 0.6939, 0.7084, 1.0, 0.624, 0.6939, 0.7084, 1.0, 0.624, 0.6939, 0.7084, 1.0, 0.624, 0.6939, 0.7084, 1.0, 0.624, 0.6939, 0.7084, 1.0, 0.624, 0.6939, 0.7084, 1.0, 0.624, 0.6939, 0.7084, 1.0, 0.624, 0.6939, 0.7084, 1.0, 0.624, 0.6939, 0.7084, 1.0, 0.624, 0.6939, 0.7084, 1.0, 0.624, 0.6939, 0.7084, 1.0, 0.624, 0.6939, 0.7084, 1.0, 0.624, 0.6939, 0.7084, 1.0, 0.624, 0.6939, 0.7084, 1.0, 0.624, 0.6939, 0.7084, 1.0, 0.624, 0.6939, 0.7084, 1.0, 0.624, 0.6939, 0.7084, 1.0, 0.624, 0.6939, 0.7084, 1.0, 0.624, 0.6939, 0.7084, 1.0, 0.624, 0.6939, 0.7084, 1.0, 0.624, 0.6939, 0.7084, 1.0, 0.624, 0.6939, 0.7084, 1.0, 0.624, 0.6939, 0.7084, 1.0, 0.624, 0.6939, 0.7084, 1.0, 0.624, 0.6939, 0.7084, 1.0, 0.624, 0.6939, 0.7084, 1.0, 0.624, 0.6939, 0.7084, 1.0, 0.624, 0.6939, 0.7084, 1.0, 0.624, 0.6939, 0.7084, 1.0, 0.624, 0.6939, 0.7084, 1.0, 0.624, 0.6939, 0.7084, 1.0, 0.624, 0.6939, 0.7084, 1.0, 0.624, 0.6939, 0.7084, 1.0, 0.624, 0.6939, 0.7084, 1.0, 0.624, 0.6939, 0.7084, 1.0, 0.624, 0.6939, 0.7084, 1.0, 0.624, 0.6939, 0.7084, 1.0, 0.624, 0.6939, 0.7084, 1.0, 0.624, 0.6939, 0.7084, 1.0, 0.624, 0.6939, 0.7084, 1.0, 0.624, 0.6939, 0.7084, 1.0, 0.624, 0.6939, 0.7084, 1.0, 0.624, 0.6939, 0.7084, 1.0, 0.624, 0.6939, 0.7084, 1.0, 0.624, 0.6939, 0.7084, 1.0, 0.624, 0.6939, 0.7084, 1.0, 0.624, 0.6939, 0.7084, 1.0, 0.624, 0.6939, 0.7084, 1.0, 0.624, 0.6939, 0.7084, 1.0, 0.624, 0.6939, 0.7084, 1.0, 0.624, 0.6939, 0.7084, 1.0, 0.624, 0.6939, 0.7084, 1.0, 0.624, 0.6939, 0.7084, 1.0, 0.624, 0.6939, 0.7084, 1.0, 0.624, 0.6939, 0.7084, 1.0, 0.624, 0.6939, 0.7084, 1.0, 0.624, 0.6939, 0.7084, 1.0, 0.624, 0.6939, 0.7084, 1.0, 0.624, 0.6939, 0.7084, 1.0, 0.624, 0.6939, 0.7084, 1.0, 0.624, 0.6939, 0.7084, 1.0, 0.624, 0.6939, 0.7084, 1.0, 0.624, 0.6939, 0.7084, 1.0, 0.624, 0.6939, 0.7084, 1.0, 0.624, 0.6939, 0.7084, 1.0, 0.624, 0.6939, 0.7084, 1.0, 0.624, 0.6939, 0.7084, 1.0, 0.624, 0.6939, 0.7084, 1.0, 0.624, 0.6939, 0.7084, 1.0, 0.624, 0.6939, 0.7084, 1.0, 0.624, 0.6939, 0.7084, 1.0, 0.624, 0.6939, 0.7084, 1.0, 0.624, 0.6939, 0.7084, 1.0, 0.624, 0.6939, 0.7084, 1.0, 0.624, 0.6939, 0.7084, 1.0, 0.624, 0.6939, 0.7084, 1.0, 0.624, 0.6939, 0.7084, 1.0, 0.624, 0.6939, 0.7084, 1.0, 0.624, 0.6939, 0.7084, 1.0, 0.624, 0.6939, 0.7084, 1.0, 0.624, 0.6939, 0.7084, 1.0, 0.624, 0.6939, 0.7084, 1.0, 0.624, 0.6939, 0.7084, 1.0, 0.624, 0.6939, 0.7084, 1.0, 0.624, 0.6939, 0.7084, 1.0, 0.624, 0.6939, 0.7084, 1.0, 0.624, 0.6939, 0.7084, 1.0, 0.624, 0.6939, 0.7084, 1.0, 0.624, 0.6939, 0.7084, 1.0, 0.624, 0.6939, 0.7084, 1.0, 0.624, 0.6939, 0.7084, 1.0, 0.624, 0.6939, 0.7084, 1.0, 0.624, 0.6939, 0.7084, 1.0, 0.624, 0.6939, 0.7084, 1.0, 0.624, 0.6939, 0.7084, 1.0, 0.624, 0.6939, 0.7084, 1.0, 0.624, 0.6939, 0.7084, 1.0, 0.624, 0.6939, 0.7084, 1.0, 0.624, 0.6939, 0.7084, 1.0, 0.624, 0.6939, 0.7084, 1.0, 0.624, 0.6939, 0.7084, 1.0, 0.624, 0.6939, 0.7084, 1.0, 0.624, 0.6939, 0.7084, 1.0, 0.624, 0.6939, 0.7084, 1.0, 0.624, 0.6939, 0.7084, 1.0, 0.624, 0.6939, 0.7084, 1.0])
me_cube_001.materials.append(mat_vertex)
me_cube_001.materials.append(mat_vertex_shiny)
me_cube_001.materials.append(mat_vertex_metal)
me_cube_001.use_paint_bone_selection = False
me_cube_001.use_paint_mask = True
me_cube_001.update()
me_plane = bpy.data.meshes.new('Plane')
me_plane.from_pydata([(-3.418, -14.06, 0.1415), (4.599, -12.06, 0.1415), (-3.905, -7.482, 0.1415), (7.273, -7.505, 0.1415), (-3.418, -14.06, -2.805), (4.599, -12.06, -2.805), (-3.905, -7.482, -2.805), (7.273, -7.505, -2.805), (0.5802, -12.06, 0.1415), (0.5802, -12.06, -2.805), (2.991, -12.06, 0.1415), (2.991, -12.06, -2.805), (7.318, -11.44, 0.1415), (7.273, -9.176, 0.1415), (7.318, -11.44, -2.805), (7.273, -9.176, -2.805), (7.585, -14.0, 0.1415), (7.476, -6.686, 0.1415), (7.585, -14.0, -2.805), (7.476, -6.686, -2.805), (6.947, -7.506, 0.1415), (4.22, -7.482, 0.1415), (6.947, -7.506, -2.805), (4.22, -7.482, -2.805), (6.497, -2.35, 0.1415), (4.22, -2.35, 0.1415), (6.497, -2.35, -2.805), (4.22, -2.35, -2.805), (7.476, -9.176, -2.805), (7.476, -9.176, 0.1415), (7.585, -11.44, 0.1415), (7.585, -11.44, -2.805), (12.14, -14.0, 0.1415), (12.11, -6.686, 0.1415), (12.14, -14.0, -2.805), (12.11, -6.686, -2.805), (7.51, -6.474, 0.1415), (7.042, 0.2561, 0.1415), (7.51, -6.474, -2.805), (7.042, 0.2561, -2.805), (7.03, -3.576, -2.805), (7.03, -3.576, 0.1415), (7.498, -5.856, 0.1415), (7.498, -5.856, -2.805), (12.14, -6.474, 0.1415), (12.11, 0.2561, 0.1415), (12.14, -6.474, -2.805), (12.11, 0.2561, -2.805), (6.948, -5.868, 0.1415), (6.497, -3.582, 0.1415), (6.948, -5.868, -2.805), (6.497, -3.582, -2.805), (-0.8452, -12.06, 0.1415), (-0.8452, -12.06, -2.805), (-1.171, -14.06, 0.1415), (-1.171, -14.06, -2.805), (-1.163, -7.482, 0.1415), (-1.163, -7.482, -2.805), (-3.447, -7.482, 0.1415), (-3.447, -7.482, -2.805), (-3.91, -8.057, 0.1415), (-3.91, -8.057, -2.805), (-3.933, -11.44, 0.1415), (-3.933, -11.44, -2.805), (-5.95, -8.043, 0.1415), (-5.95, -8.043, -2.805), (-5.974, -11.43, 0.1415), (-5.974, -11.43, -2.805), (-3.939, -11.86, 0.1415), (-3.412, -13.64, 0.1415), (-3.939, -11.86, -2.805), (-3.412, -13.64, -2.805), (-5.903, -11.86, 0.1415), (-5.909, -13.64, 0.1415), (-5.903, -11.86, -2.805), (-5.909, -13.64, -2.805), (-3.447, -4.612, 0.1415), (-3.447, -4.612, -2.805), (-7.952, -4.612, 0.1415), (-7.952, -4.612, -2.805), (-1.163, -5.104, 0.1415), (-1.163, -5.104, -2.805), (4.009, -5.104, 0.1415), (4.009, -5.104, -2.805), (4.009, -2.174, 0.1415), (4.009, -2.174, -2.805), (-7.952, -0.1603, 0.1415), (-7.952, -0.1603, -2.805), (-6.024, -0.1603, 0.1415), (-6.024, -0.1603, -2.805), (-3.61, 0.1365, 0.1415), (-3.61, 0.7164, 0.1415), (-3.03, 0.7164, 0.1415), (-3.03, 0.1365, 0.1415), (-3.61, 0.1365, -2.809), (-3.61, 0.7164, -2.809), (-3.03, 0.7164, -2.809), (-3.03, 0.1365, -2.809), (-6.024, 3.346, 0.1415), (-6.024, 3.346, -2.805), (5.0, -14.01, 0.1415), (7.318, -13.98, 0.1415), (5.0, -14.01, -2.805), (7.318, -13.98, -2.805), (6.785, -2.174, 0.1415), (6.785, -2.174, -2.805), (6.785, 12.49, 0.1415), (6.785, 12.49, -2.805), (0.4323, -5.104, -2.805), (1.73, -5.104, -2.805), (2.059, -5.104, -2.805), (3.357, -5.104, -2.805), (3.357, -5.104, 0.1415), (2.059, -5.104, 0.1415), (1.73, -5.104, 0.1415), (0.4323, -5.104, 0.1415), (1.73, -5.104, -0.4296), (3.357, -5.104, -0.4296), (0.4323, -5.104, -0.4296), (2.059, -5.104, -0.4296), (0.388, -5.349, -2.898), (3.432, -5.349, -2.898), (0.388, -5.349, -0.3319), (3.432, -5.349, -0.3319), (3.376, 4.026, -2.805), (2.078, 4.026, -2.805), (1.749, 4.026, -2.805), (0.4509, 4.026, -2.805), (0.4509, 4.026, 0.1415), (1.749, 4.026, 0.1415), (2.078, 4.026, 0.1415), (3.376, 4.026, 0.1415), (2.078, 4.026, -0.4296), (0.4509, 4.026, -0.4296), (3.376, 4.026, -0.4296), (1.749, 4.026, -0.4296), (3.42, 4.271, -2.898), (0.3757, 4.271, -2.898), (3.42, 4.271, -0.3319), (0.3757, 4.271, -0.3319), (4.78, 4.026, 0.1415), (-0.953, 4.026, 0.1415), (-0.953, 4.026, -2.805), (4.78, 4.026, -2.805), (-2.969, 3.346, 0.1415), (-2.969, 3.346, -2.805), (-2.969, 12.48, 0.1415), (-2.969, 12.48, -2.805), (4.78, 12.51, 0.1415), (-0.953, 12.51, 0.1415), (-0.953, 12.51, -2.805), (4.78, 12.51, -2.805), (-0.953, 5.924, -2.805), (-0.953, 8.213, -2.805), (-0.953, 8.213, 0.1415), (-0.953, 5.924, 0.1415), (4.78, 5.924, 0.1415), (4.78, 8.213, 0.1415), (4.78, 8.213, -2.805), (4.78, 5.924, -2.805), (-0.5455, 5.924, -2.805), (-0.5455, 8.213, -2.805), (-0.5455, 8.213, 0.1415), (-0.5455, 5.924, 0.1415), (4.446, 5.924, 0.1415), (4.446, 8.213, 0.1415), (4.446, 8.213, -2.805), (4.446, 5.924, -2.805)], [], [(13, 15, 7, 3), (69, 71, 4, 0), (58, 59, 6, 2), (10, 11, 5, 1), (52, 53, 9, 8), (101, 103, 14, 12), (31, 18, 16, 30), (29, 17, 19, 28), (3, 7, 22, 20), (14, 31, 30, 12), (24, 26, 27, 25), (49, 51, 26, 24), (23, 21, 25, 27), (13, 29, 28, 15), (32, 34, 35, 33), (16, 18, 34, 32), (19, 17, 33, 35), (43, 38, 36, 42), (41, 37, 39, 40), (44, 46, 47, 45), (36, 38, 46, 44), (39, 37, 45, 47), (20, 22, 50, 48), (41, 40, 51, 49), (42, 48, 50, 43), (54, 55, 53, 52), (0, 4, 55, 54), (21, 23, 57, 56), (2, 6, 61, 60), (64, 65, 67, 66), (60, 61, 65, 64), (63, 62, 66, 67), (62, 63, 70, 68), (71, 69, 73, 75), (68, 70, 74, 72), (73, 72, 74, 75), (59, 58, 76, 77), (77, 76, 78, 79), (56, 57, 81, 80), (112, 117, 111, 83, 82), (82, 83, 85, 84), (79, 78, 86, 87), (87, 86, 88, 89), (92, 93, 97, 96), (90, 91, 95, 94), (90, 94, 97, 93), (91, 92, 96, 95), (89, 88, 98, 99), (1, 5, 102, 100), (100, 102, 103, 101), (84, 85, 105, 104), (104, 105, 107, 106), (80, 81, 108, 118, 115), (115, 118, 116, 114), (114, 116, 119, 113), (113, 119, 117, 112), (119, 116, 109, 110), (120, 121, 123, 122), (131, 134, 132, 130), (130, 132, 135, 129), (129, 135, 133, 128), (135, 132, 125, 126), (136, 137, 139, 138), (128, 133, 127, 142, 141), (134, 131, 140, 143, 124), (99, 98, 144, 145), (145, 144, 146, 147), (154, 153, 150, 149), (158, 157, 148, 151), (141, 142, 152, 155), (143, 140, 156, 159), (153, 154, 162, 161), (155, 152, 160, 163), (157, 158, 166, 165), (159, 156, 164, 167)])
_uv = me_plane.uv_layers.new(name='UVMap')
_uv.uv.foreach_set('vector', [0.0, 0.0, 0.0, 0.0, 0.0, 0.0, 0.0, 0.0, 0.0, 0.0, 0.0, 0.0, 0.0, 0.0, 0.0, 0.0, 0.0, 0.0, 0.0, 0.0, 0.0, 0.0, 0.0, 0.0, 0.0, 0.0, 0.0, 0.0, 0.0, 0.0, 0.0, 0.0, 0.0, 0.0, 0.0, 0.0, 0.0, 0.0, 0.0, 0.0, 0.0, 0.0, 0.0, 0.0, 0.0, 0.0, 0.0, 0.0, 0.0, 0.0, 0.0, 0.0, 0.0, 0.0, 0.0, 0.0, 0.0, 0.0, 0.0, 0.0, 0.0, 0.0, 0.0, 0.0, 0.0, 0.0, 0.0, 0.0, 0.0, 0.0, 0.0, 0.0, 0.0, 0.0, 0.0, 0.0, 0.0, 0.0, 0.0, 0.0, 0.0, 0.0, 0.0, 0.0, 0.0, 0.0, 0.0, 0.0, 0.0, 0.0, 0.0, 0.0, 0.0, 0.0, 0.0, 0.0, 0.0, 0.0, 0.0, 0.0, 0.0, 0.0, 0.0, 0.0, 0.0, 0.0, 0.0, 0.0, 0.0, 0.0, 0.0, 0.0, 0.0, 0.0, 0.0, 0.0, 0.0, 0.0, 0.0, 0.0, 0.0, 0.0, 0.0, 0.0, 0.0, 0.0, 0.0, 0.0, 0.0, 0.0, 0.0, 0.0, 0.0, 0.0, 0.0, 0.0, 0.0, 0.0, 0.0, 0.0, 0.0, 0.0, 0.0, 0.0, 0.0, 0.0, 0.0, 0.0, 0.0, 0.0, 0.0, 0.0, 0.0, 0.0, 0.0, 0.0, 0.0, 0.0, 0.0, 0.0, 0.0, 0.0, 0.0, 0.0, 0.0, 0.0, 0.0, 0.0, 0.0, 0.0, 0.0, 0.0, 0.0, 0.0, 0.0, 0.0, 0.0, 0.0, 0.0, 0.0, 0.0, 0.0, 0.0, 0.0, 0.0, 0.0, 0.0, 0.0, 0.0, 0.0, 0.0, 0.0, 0.0, 0.0, 0.0, 0.0, 0.0, 0.0, 0.0, 0.0, 0.0, 0.0, 0.0, 0.0, 0.0, 0.0, 0.0, 0.0, 0.0, 0.0, 0.0, 0.0, 0.0, 0.0, 0.0, 0.0, 0.0, 0.0, 0.0, 0.0, 0.0, 0.0, 0.0, 0.0, 0.0, 0.0, 0.0, 0.0, 0.0, 0.0, 0.0, 0.0, 0.0, 0.0, 0.0, 0.0, 0.0, 0.0, 0.0, 0.0, 0.0, 0.0, 0.0, 0.0, 0.0, 0.0, 0.0, 0.0, 0.0, 0.0, 0.0, 0.0, 0.0, 0.0, 0.0, 0.0, 0.0, 0.0, 0.0, 0.0, 0.0, 0.0, 0.0, 0.0, 0.0, 0.0, 0.0, 0.0, 0.0, 0.0, 0.0, 0.0, 0.0, 0.0, 0.0, 0.0, 0.0, 0.0, 0.0, 0.0, 0.0, 0.0, 0.0, 0.0, 0.0, 0.0, 0.0, 0.0, 0.0, 0.0, 0.0, 0.0, 0.0, 0.0, 0.0, 0.0, 0.0, 0.0, 0.0, 0.0, 0.0, 0.0, 0.0, 0.0, 0.0, 0.0, 0.0, 0.0, 0.0, 0.0, 0.0, 0.0, 0.0, 0.0, 0.0, 0.0, 0.0, 0.0, 0.0, 0.0, 0.0, 0.0, 0.0, 0.0, 0.0, 0.0, 0.0, 0.0, 0.0, 0.0, 0.0, 0.0, 0.0, 0.0, 0.0, 0.0, 0.0, 0.0, 0.0, 0.0, 0.0, 0.0, 0.0, 0.0, 0.0, 0.0, 0.0, 0.0, 0.0, 0.0, 0.0, 0.0, 0.0, 0.0, 0.0, 0.0, 0.0, 0.0, 0.0, 0.0, 0.0, 0.0, 0.0, 0.0, 0.0, 0.0, 0.0, 0.0, 0.0, 0.0, 0.0, 0.0, 0.0, 0.0, 0.0, 0.0, 0.0, 0.0, 0.0, 0.0, 0.0, 0.0, 0.0, 0.0, 0.0, 0.0, 0.0, 0.0, 0.0, 0.0, 0.0, 0.0, 0.0, 0.0, 0.0, 0.0, 0.0, 0.0, 0.0, 0.0, 0.0, 0.0, 0.0, 0.0, 0.0, 0.0, 0.0, 0.0, 0.0, 0.0, 0.0, 0.0, 0.0, 0.0, 0.0, 0.0, 0.0, 0.0, 0.0, 0.0, 0.0, 0.0, 0.0, 0.0, 0.0, 0.0, 0.0, 0.0, 0.0, 0.0, 0.0, 0.0, 0.0, 0.0, 0.0, 0.0, 0.0, 0.0, 0.0, 0.0, 0.0, 0.0, 0.0, 0.0, 0.0, 0.0, 0.0, 0.0, 0.0, 0.0, 0.0, 0.0, 0.0, 0.0, 0.0, 0.0, 0.0, 0.0, 0.0, 0.0, 0.0, 0.0, 1.0, 0.0, 1.0, 1.0, 0.0, 1.0, 0.0, 0.0, 0.0, 0.0, 0.0, 0.0, 0.0, 0.0, 0.0, 0.0, 0.0, 0.0, 0.0, 0.0, 0.0, 0.0, 0.0, 0.0, 0.0, 0.0, 0.0, 0.0, 0.0, 0.0, 0.0, 0.0, 0.0, 0.0, 0.0, 0.0, 0.0, 0.0, 0.0, 0.0, 1.0, 0.0, 1.0, 1.0, 0.0, 1.0, 0.0, 0.0, 0.0, 0.0, 0.0, 0.0, 0.0, 0.0, 0.0, 0.0, 0.0, 0.0, 0.0, 0.0, 0.0, 0.0, 0.0, 0.0, 0.0, 0.0, 0.0, 0.0, 0.0, 0.0, 0.0, 0.0, 0.0, 0.0, 0.0, 0.0, 0.0, 0.0, 0.0, 0.0, 0.0, 0.0, 0.0, 0.0, 0.0, 0.0, 0.0, 0.0, 0.0, 0.0, 0.0, 0.0, 0.0, 0.0, 0.0, 0.0, 0.0, 0.0, 0.0, 0.0, 0.0, 0.0, 0.0, 0.0, 0.0, 0.0, 0.0, 0.0, 0.0, 0.0, 0.0, 0.0, 0.0, 0.0, 0.0, 0.0, 0.0, 0.0, 0.0, 0.0, 0.0, 0.0, 0.0, 0.0, 0.0, 0.0, 0.0, 0.0, 0.0, 0.0, 0.0, 0.0, 0.0, 0.0, 0.0, 0.0, 0.0, 0.0, 0.0, 0.0, 0.0, 0.0, 0.0, 0.0, 0.0, 0.0])
me_plane.update()
me_plane_001 = bpy.data.meshes.new('Plane.001')
me_plane_001.from_pydata([(0.0, 0.8653, -1.473), (0.0, 0.8653, 1.473), (0.0, -0.8653, -1.473), (0.0, -0.8653, 1.473)], [], [(1, 0, 2, 3)])
_uv = me_plane_001.uv_layers.new(name='UVMap')
_uv.uv.foreach_set('vector', [0.0, 0.0, 0.0, 0.0, 0.0, 0.0, 0.0, 0.0])
me_plane_001.update()

# ---- objects
ob_light = bpy.data.objects.new('Light', light_light)
ob_camera = bpy.data.objects.new('Camera', cam_camera)
ob_kapitol_001 = bpy.data.objects.new('KAPITOL.001', me_cube_001)
ob_point = bpy.data.objects.new('Point', light_point)
ob_plane = bpy.data.objects.new('Plane', me_plane)
ob_plane_001 = bpy.data.objects.new('Plane.001', me_plane_001)

# ---- transforms, parenting, visibility, modifiers, constraints
ob_light.location = (-0.6607, 15.67, 1.514)
ob_light.rotation_euler = (0.6503, 0.05522, 1.866)
ob_light.lock_rotations_4d = False
ob_light.empty_display_type = 'ARROWS'
ob_light.color = (0.0, 0.0, 0.0, 0.0)
ob_light.lineart.crease_threshold = 0.0
ob_camera.location = (7.359, -6.926, 4.958)
ob_camera.rotation_euler = (1.109, 0.0, 0.8149)
ob_camera.lock_rotations_4d = False
ob_camera.empty_display_type = 'ARROWS'
ob_camera.color = (0.0, 0.0, 0.0, 0.0)
ob_camera.display_type = 'WIRE'
ob_camera.lineart.crease_threshold = 0.0
ob_kapitol_001.location = (0.0, 0.0, 0.0)
ob_kapitol_001.scale = (10.41, 18.73, 23.14)
_vg = ob_kapitol_001.vertex_groups.new(name='Windows')
ob_point.location = (1.902, 5.871, 0.8072)
ob_plane.location = (-1.895, 14.72, 2.73)
_m = ob_plane.modifiers.new('Solidify', 'SOLIDIFY')
_m.thickness = 0.27
_m.use_even_offset = True
ob_plane_001.location = (-0.5533, 19.97, 1.398)
ob_plane_001.rotation_euler = (0.0, -0.0, 3.142)
_m = ob_plane_001.modifiers.new('Solidify', 'SOLIDIFY')
_m.thickness = 0.27
_m.use_even_offset = True

# ---- collection membership
col_collection.objects.link(ob_light)
col_collection.objects.link(ob_camera)
col_collection.objects.link(ob_kapitol_001)
col_collection.objects.link(ob_point)
col_collection.objects.link(ob_plane)
col_collection.objects.link(ob_plane_001)

# ---- scene / render settings (as saved in the file)
scene.camera = ob_camera
scene.frame_start = 1; scene.frame_end = 250; scene.frame_set(-3)
scene.render.engine = 'BLENDER_EEVEE_NEXT'
bpy.context.view_layer.update()
